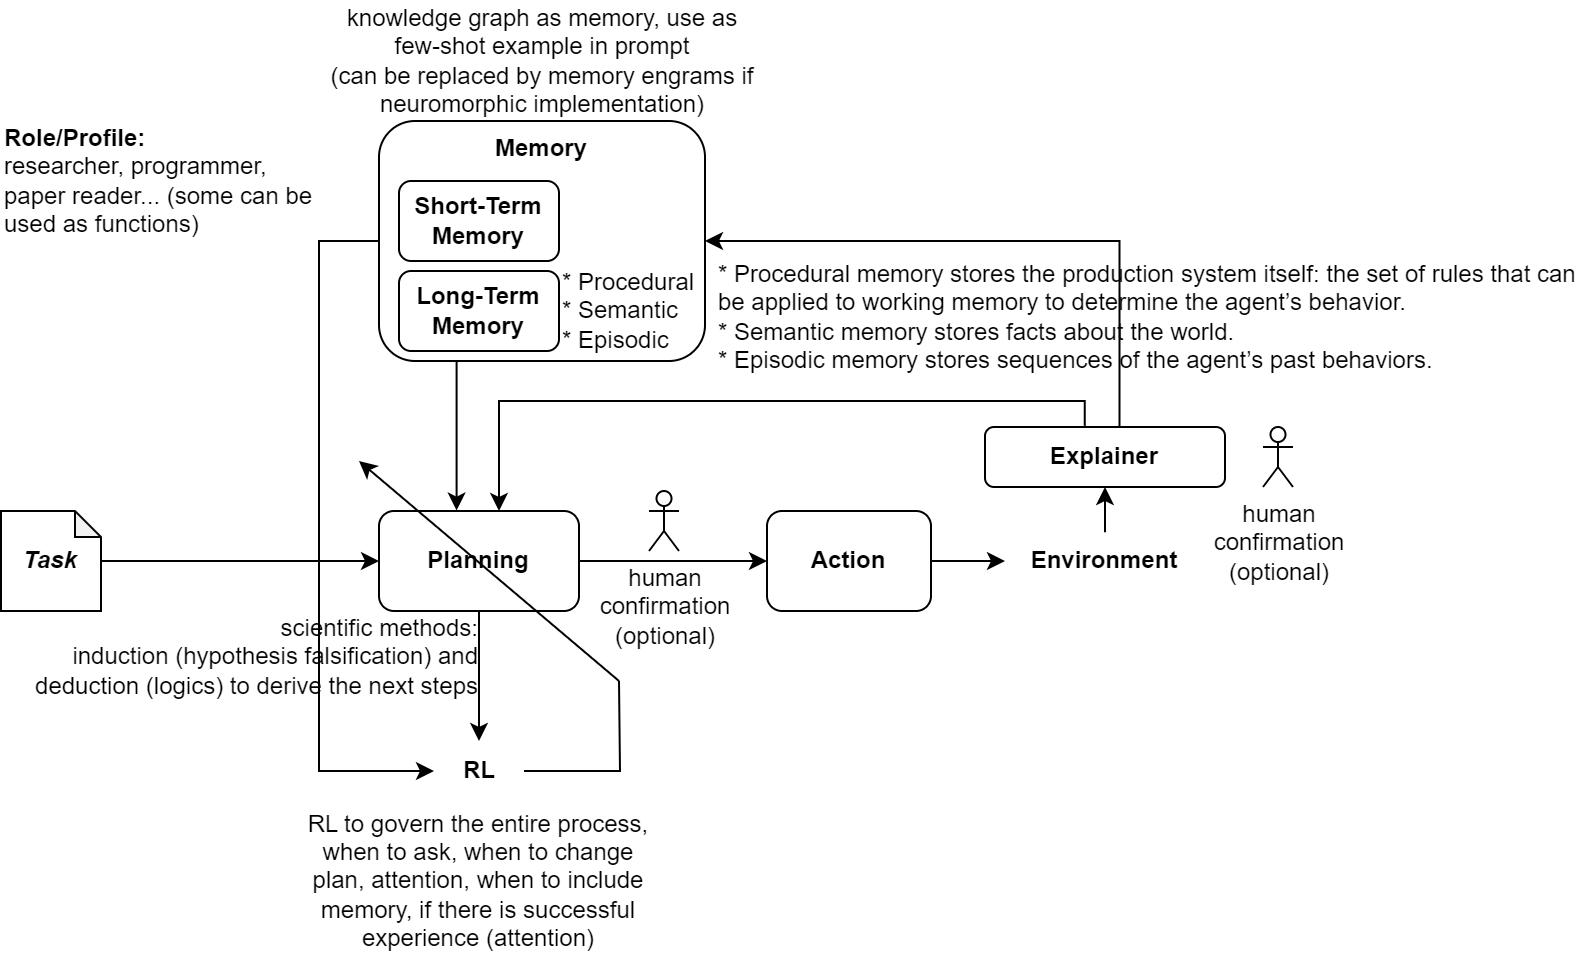

The diagram above was exported from draw.io. Its source (the exported page's mxGraphModel, read from the mxfile embedded in the PNG):
<mxGraphModel dx="794" dy="446" grid="1" gridSize="10" guides="1" tooltips="1" connect="1" arrows="1" fold="1" page="1" pageScale="1" pageWidth="850" pageHeight="1100" math="0" shadow="0">
  <root>
    <mxCell id="0" />
    <mxCell id="1" parent="0" />
    <mxCell id="jS5DAeOdQUqkGCRt5gWH-1" value="RL to govern the entire process, when to ask, when to change plan, attention, when to include memory, if there is successful experience (attention)" style="text;html=1;align=center;verticalAlign=middle;whiteSpace=wrap;rounded=0;" parent="1" vertex="1">
      <mxGeometry x="247" y="420" width="180" height="80" as="geometry" />
    </mxCell>
    <mxCell id="jS5DAeOdQUqkGCRt5gWH-3" value="knowledge graph as memory, use as few-shot example in prompt&lt;div&gt;&lt;span style=&quot;background-color: initial;&quot;&gt;(can be replaced by memory engrams if neuromorphic implementation)&lt;/span&gt;&lt;/div&gt;" style="text;html=1;align=center;verticalAlign=middle;whiteSpace=wrap;rounded=0;" parent="1" vertex="1">
      <mxGeometry x="258.5" y="20" width="220" height="60" as="geometry" />
    </mxCell>
    <mxCell id="jS5DAeOdQUqkGCRt5gWH-8" value="&lt;b&gt;Role/Profile:&lt;/b&gt;&lt;div&gt;researcher, programmer, paper reader... (some can be used as functions)&lt;/div&gt;" style="text;html=1;align=left;verticalAlign=middle;whiteSpace=wrap;rounded=0;" parent="1" vertex="1">
      <mxGeometry x="98" y="80" width="163" height="60" as="geometry" />
    </mxCell>
    <mxCell id="hcQNNycDMMvxaYusj2LY-19" style="edgeStyle=orthogonalEdgeStyle;rounded=0;orthogonalLoop=1;jettySize=auto;html=1;entryX=0;entryY=0.5;entryDx=0;entryDy=0;exitX=0;exitY=0.5;exitDx=0;exitDy=0;" parent="1" source="jS5DAeOdQUqkGCRt5gWH-10" target="hcQNNycDMMvxaYusj2LY-18" edge="1">
      <mxGeometry relative="1" as="geometry">
        <Array as="points">
          <mxPoint x="257" y="140" />
          <mxPoint x="257" y="405" />
        </Array>
      </mxGeometry>
    </mxCell>
    <mxCell id="jS5DAeOdQUqkGCRt5gWH-10" value="Memory" style="rounded=1;whiteSpace=wrap;html=1;fontStyle=1;verticalAlign=top;" parent="1" vertex="1">
      <mxGeometry x="287" y="80" width="163" height="120" as="geometry" />
    </mxCell>
    <mxCell id="hcQNNycDMMvxaYusj2LY-10" style="edgeStyle=orthogonalEdgeStyle;rounded=0;orthogonalLoop=1;jettySize=auto;html=1;" parent="1" source="jS5DAeOdQUqkGCRt5gWH-15" target="hcQNNycDMMvxaYusj2LY-1" edge="1">
      <mxGeometry relative="1" as="geometry" />
    </mxCell>
    <mxCell id="jS5DAeOdQUqkGCRt5gWH-15" value="&lt;b&gt;&lt;i&gt;Task&lt;/i&gt;&lt;/b&gt;" style="shape=note;whiteSpace=wrap;html=1;backgroundOutline=1;darkOpacity=0.05;size=13;" parent="1" vertex="1">
      <mxGeometry x="98" y="275" width="50" height="50" as="geometry" />
    </mxCell>
    <mxCell id="hcQNNycDMMvxaYusj2LY-7" style="edgeStyle=orthogonalEdgeStyle;rounded=0;orthogonalLoop=1;jettySize=auto;html=1;" parent="1" source="hcQNNycDMMvxaYusj2LY-1" target="hcQNNycDMMvxaYusj2LY-3" edge="1">
      <mxGeometry relative="1" as="geometry" />
    </mxCell>
    <mxCell id="hcQNNycDMMvxaYusj2LY-20" style="edgeStyle=orthogonalEdgeStyle;rounded=0;orthogonalLoop=1;jettySize=auto;html=1;entryX=0.5;entryY=0;entryDx=0;entryDy=0;" parent="1" source="hcQNNycDMMvxaYusj2LY-1" target="hcQNNycDMMvxaYusj2LY-18" edge="1">
      <mxGeometry relative="1" as="geometry" />
    </mxCell>
    <mxCell id="hcQNNycDMMvxaYusj2LY-1" value="Planning" style="rounded=1;whiteSpace=wrap;html=1;fontStyle=1" parent="1" vertex="1">
      <mxGeometry x="287" y="275" width="100" height="50" as="geometry" />
    </mxCell>
    <mxCell id="hcQNNycDMMvxaYusj2LY-8" style="edgeStyle=orthogonalEdgeStyle;rounded=0;orthogonalLoop=1;jettySize=auto;html=1;" parent="1" source="hcQNNycDMMvxaYusj2LY-3" target="hcQNNycDMMvxaYusj2LY-6" edge="1">
      <mxGeometry relative="1" as="geometry" />
    </mxCell>
    <mxCell id="hcQNNycDMMvxaYusj2LY-3" value="Action" style="rounded=1;whiteSpace=wrap;html=1;fontStyle=1" parent="1" vertex="1">
      <mxGeometry x="481" y="275" width="82" height="50" as="geometry" />
    </mxCell>
    <mxCell id="hcQNNycDMMvxaYusj2LY-9" style="edgeStyle=orthogonalEdgeStyle;rounded=0;orthogonalLoop=1;jettySize=auto;html=1;entryX=1;entryY=0.5;entryDx=0;entryDy=0;exitX=0.56;exitY=0.012;exitDx=0;exitDy=0;exitPerimeter=0;" parent="1" source="hcQNNycDMMvxaYusj2LY-14" target="jS5DAeOdQUqkGCRt5gWH-10" edge="1">
      <mxGeometry relative="1" as="geometry">
        <Array as="points">
          <mxPoint x="657" y="140" />
        </Array>
      </mxGeometry>
    </mxCell>
    <mxCell id="hcQNNycDMMvxaYusj2LY-11" style="edgeStyle=orthogonalEdgeStyle;rounded=0;orthogonalLoop=1;jettySize=auto;html=1;exitX=0.416;exitY=-0.019;exitDx=0;exitDy=0;exitPerimeter=0;" parent="1" source="hcQNNycDMMvxaYusj2LY-14" target="hcQNNycDMMvxaYusj2LY-1" edge="1">
      <mxGeometry relative="1" as="geometry">
        <mxPoint x="347" y="270" as="targetPoint" />
        <Array as="points">
          <mxPoint x="640" y="220" />
          <mxPoint x="347" y="220" />
        </Array>
      </mxGeometry>
    </mxCell>
    <mxCell id="hcQNNycDMMvxaYusj2LY-6" value="Environment" style="text;html=1;align=center;verticalAlign=middle;whiteSpace=wrap;rounded=0;fontStyle=1" parent="1" vertex="1">
      <mxGeometry x="600" y="285.63" width="100" height="28.75" as="geometry" />
    </mxCell>
    <mxCell id="hcQNNycDMMvxaYusj2LY-12" value="" style="endArrow=classic;html=1;rounded=0;entryX=0.396;entryY=0.016;entryDx=0;entryDy=0;exitX=0.415;exitY=1.01;exitDx=0;exitDy=0;exitPerimeter=0;entryPerimeter=0;" parent="1" edge="1">
      <mxGeometry width="50" height="50" relative="1" as="geometry">
        <mxPoint x="325.8" y="199.5" as="sourcePoint" />
        <mxPoint x="325.8" y="274.80000000000007" as="targetPoint" />
      </mxGeometry>
    </mxCell>
    <mxCell id="hcQNNycDMMvxaYusj2LY-14" value="Explainer" style="rounded=1;whiteSpace=wrap;html=1;fontStyle=1" parent="1" vertex="1">
      <mxGeometry x="590" y="233" width="120" height="30" as="geometry" />
    </mxCell>
    <mxCell id="hcQNNycDMMvxaYusj2LY-16" style="edgeStyle=orthogonalEdgeStyle;rounded=0;orthogonalLoop=1;jettySize=auto;html=1;entryX=0.5;entryY=1;entryDx=0;entryDy=0;exitX=0.5;exitY=0;exitDx=0;exitDy=0;" parent="1" source="hcQNNycDMMvxaYusj2LY-6" target="hcQNNycDMMvxaYusj2LY-14" edge="1">
      <mxGeometry relative="1" as="geometry">
        <mxPoint x="671.6" y="289.495" as="sourcePoint" />
        <mxPoint x="671.6" y="269.79999999999995" as="targetPoint" />
      </mxGeometry>
    </mxCell>
    <mxCell id="hcQNNycDMMvxaYusj2LY-21" style="edgeStyle=orthogonalEdgeStyle;rounded=0;orthogonalLoop=1;jettySize=auto;html=1;endArrow=none;endFill=0;" parent="1" source="hcQNNycDMMvxaYusj2LY-18" edge="1">
      <mxGeometry relative="1" as="geometry">
        <mxPoint x="407" y="360" as="targetPoint" />
      </mxGeometry>
    </mxCell>
    <mxCell id="hcQNNycDMMvxaYusj2LY-18" value="RL" style="text;html=1;align=center;verticalAlign=middle;whiteSpace=wrap;rounded=0;fontStyle=1" parent="1" vertex="1">
      <mxGeometry x="314.5" y="390" width="45" height="30" as="geometry" />
    </mxCell>
    <mxCell id="hcQNNycDMMvxaYusj2LY-22" value="" style="endArrow=classic;html=1;rounded=0;" parent="1" edge="1">
      <mxGeometry width="50" height="50" relative="1" as="geometry">
        <mxPoint x="407" y="360" as="sourcePoint" />
        <mxPoint x="277" y="250" as="targetPoint" />
      </mxGeometry>
    </mxCell>
    <mxCell id="LRuI7vhQ7CQmzgjfh0Ct-1" value="Short-Term Memory" style="rounded=1;whiteSpace=wrap;html=1;fontStyle=1" parent="1" vertex="1">
      <mxGeometry x="297" y="110" width="80" height="40" as="geometry" />
    </mxCell>
    <mxCell id="LRuI7vhQ7CQmzgjfh0Ct-2" value="Long-Term Memory" style="rounded=1;whiteSpace=wrap;html=1;fontStyle=1" parent="1" vertex="1">
      <mxGeometry x="297" y="155" width="80" height="40" as="geometry" />
    </mxCell>
    <mxCell id="LRuI7vhQ7CQmzgjfh0Ct-3" value="* Procedural memory stores the production system itself: the set of rules that can be applied to working memory to determine the agent’s behavior.&#10;* Semantic memory stores facts about the world.&#10;* Episodic memory stores sequences of the agent’s past behaviors." style="text;whiteSpace=wrap;verticalAlign=middle;" parent="1" vertex="1">
      <mxGeometry x="455" y="138" width="435" height="80" as="geometry" />
    </mxCell>
    <mxCell id="LRuI7vhQ7CQmzgjfh0Ct-4" value="* Procedural&#10;* Semantic&#10;* Episodic" style="text;whiteSpace=wrap;verticalAlign=middle;" parent="1" vertex="1">
      <mxGeometry x="377" y="135" width="100" height="80" as="geometry" />
    </mxCell>
    <mxCell id="QjWsHdwX6flKS_30bBn7-1" value="human&lt;div&gt;confirmation&lt;div&gt;(optional)&lt;/div&gt;&lt;/div&gt;" style="shape=umlActor;verticalLabelPosition=bottom;verticalAlign=top;html=1;outlineConnect=0;" parent="1" vertex="1">
      <mxGeometry x="422" y="265" width="15" height="30" as="geometry" />
    </mxCell>
    <mxCell id="jS5DAeOdQUqkGCRt5gWH-2" value="scientific methods:&lt;div&gt;induction (hypothesis falsification) and deduction (logics) to derive the next steps&lt;/div&gt;" style="text;html=1;align=right;verticalAlign=top;whiteSpace=wrap;rounded=0;" parent="1" vertex="1">
      <mxGeometry x="112" y="320.38" width="227" height="60" as="geometry" />
    </mxCell>
    <mxCell id="QjWsHdwX6flKS_30bBn7-4" value="human&lt;div&gt;confirmation&lt;div&gt;(optional)&lt;/div&gt;&lt;/div&gt;" style="shape=umlActor;verticalLabelPosition=bottom;verticalAlign=top;html=1;outlineConnect=0;" parent="1" vertex="1">
      <mxGeometry x="729" y="233" width="15" height="30" as="geometry" />
    </mxCell>
  </root>
</mxGraphModel>